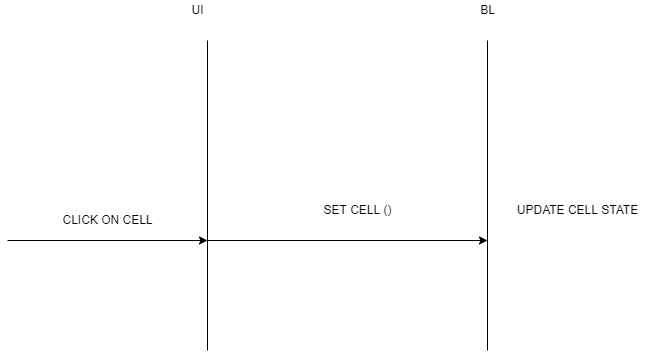

The diagram above was exported from draw.io. Its source (the exported page's mxGraphModel, read from the mxfile embedded in the PNG):
<mxGraphModel dx="1240" dy="2807" grid="1" gridSize="10" guides="1" tooltips="1" connect="1" arrows="1" fold="1" page="1" pageScale="1" pageWidth="850" pageHeight="1100" math="0" shadow="0">
  <root>
    <mxCell id="0" />
    <mxCell id="1" parent="0" />
    <mxCell id="5NChJDLE_iychEkFrHg9-1" value="" style="endArrow=classic;html=1;rounded=0;" parent="1" edge="1">
      <mxGeometry width="50" height="50" relative="1" as="geometry">
        <mxPoint x="360" y="-1280" as="sourcePoint" />
        <mxPoint x="560" y="-1280" as="targetPoint" />
      </mxGeometry>
    </mxCell>
    <mxCell id="5NChJDLE_iychEkFrHg9-2" value="CLICK ON CELL&lt;br&gt;" style="text;html=1;align=center;verticalAlign=middle;resizable=0;points=[];autosize=1;strokeColor=none;fillColor=none;" parent="1" vertex="1">
      <mxGeometry x="405" y="-1310" width="110" height="20" as="geometry" />
    </mxCell>
    <mxCell id="5NChJDLE_iychEkFrHg9-3" value="" style="endArrow=none;html=1;rounded=0;" parent="1" edge="1">
      <mxGeometry width="50" height="50" relative="1" as="geometry">
        <mxPoint x="560" y="-1170" as="sourcePoint" />
        <mxPoint x="560" y="-1480" as="targetPoint" />
      </mxGeometry>
    </mxCell>
    <mxCell id="5NChJDLE_iychEkFrHg9-4" value="" style="endArrow=none;html=1;rounded=0;" parent="1" edge="1">
      <mxGeometry width="50" height="50" relative="1" as="geometry">
        <mxPoint x="840" y="-1170" as="sourcePoint" />
        <mxPoint x="840" y="-1480" as="targetPoint" />
      </mxGeometry>
    </mxCell>
    <mxCell id="5NChJDLE_iychEkFrHg9-5" value="" style="endArrow=classic;html=1;rounded=0;" parent="1" edge="1">
      <mxGeometry width="50" height="50" relative="1" as="geometry">
        <mxPoint x="560" y="-1280" as="sourcePoint" />
        <mxPoint x="840" y="-1280" as="targetPoint" />
      </mxGeometry>
    </mxCell>
    <mxCell id="5NChJDLE_iychEkFrHg9-6" value="SET CELL ()" style="text;html=1;align=center;verticalAlign=middle;resizable=0;points=[];autosize=1;strokeColor=none;fillColor=none;" parent="1" vertex="1">
      <mxGeometry x="670" y="-1320" width="80" height="20" as="geometry" />
    </mxCell>
    <mxCell id="5NChJDLE_iychEkFrHg9-7" value="UPDATE CELL STATE" style="text;html=1;align=center;verticalAlign=middle;resizable=0;points=[];autosize=1;strokeColor=none;fillColor=none;" parent="1" vertex="1">
      <mxGeometry x="860" y="-1320" width="140" height="20" as="geometry" />
    </mxCell>
    <mxCell id="5NChJDLE_iychEkFrHg9-8" value="UI" style="text;html=1;align=center;verticalAlign=middle;resizable=0;points=[];autosize=1;strokeColor=none;fillColor=none;" parent="1" vertex="1">
      <mxGeometry x="535" y="-1520" width="30" height="20" as="geometry" />
    </mxCell>
    <mxCell id="5NChJDLE_iychEkFrHg9-9" value="BL" style="text;html=1;align=center;verticalAlign=middle;resizable=0;points=[];autosize=1;strokeColor=none;fillColor=none;" parent="1" vertex="1">
      <mxGeometry x="825" y="-1520" width="30" height="20" as="geometry" />
    </mxCell>
  </root>
</mxGraphModel>